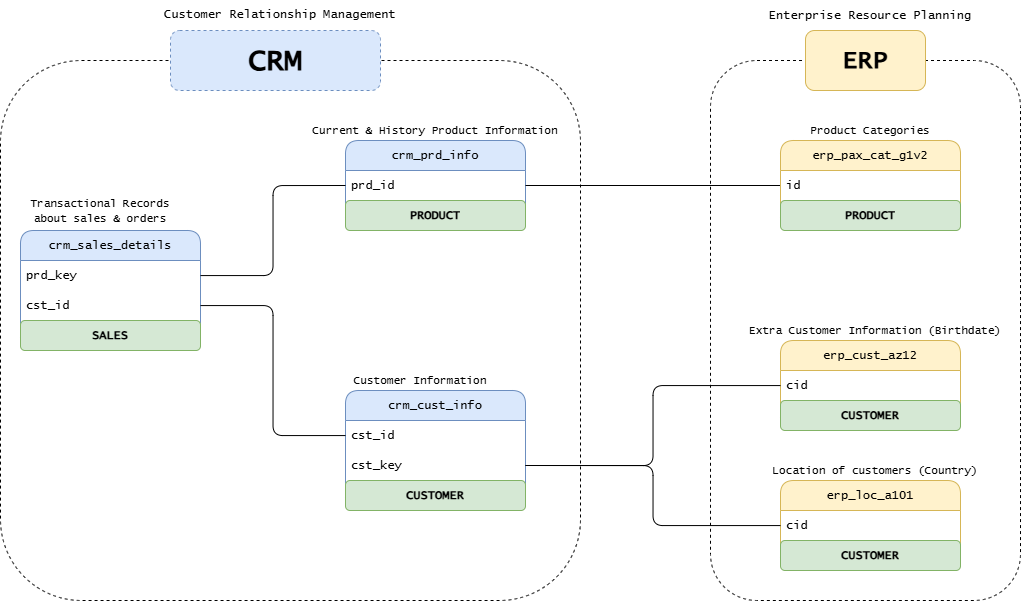

The diagram above was exported from draw.io. Its source (the exported page's mxGraphModel, read from the mxfile embedded in the PNG):
<mxGraphModel dx="1048" dy="556" grid="0" gridSize="10" guides="1" tooltips="1" connect="1" arrows="1" fold="1" page="1" pageScale="1" pageWidth="1100" pageHeight="850" math="0" shadow="0">
  <root>
    <mxCell id="0" />
    <mxCell id="1" parent="0" />
    <mxCell id="zAkEeogkKfkwifhxctW6-70" parent="1" style="rounded=1;whiteSpace=wrap;html=1;fillColor=none;dashed=1;" value="" vertex="1">
      <mxGeometry height="540" width="310" x="730" y="190" as="geometry" />
    </mxCell>
    <mxCell id="zAkEeogkKfkwifhxctW6-68" parent="1" style="rounded=1;whiteSpace=wrap;html=1;fillColor=none;movable=1;resizable=1;rotatable=1;deletable=1;editable=1;locked=0;connectable=1;dashed=1;" value="" vertex="1">
      <mxGeometry height="540" width="580" x="20" y="190" as="geometry" />
    </mxCell>
    <mxCell id="zAkEeogkKfkwifhxctW6-11" parent="1" style="swimlane;fontStyle=0;childLayout=stackLayout;horizontal=1;startSize=30;horizontalStack=0;resizeParent=1;resizeParentMax=0;resizeLast=0;collapsible=1;marginBottom=0;whiteSpace=wrap;html=1;fillColor=#dae8fc;strokeColor=#6c8ebf;rounded=1;" value="&lt;font face=&quot;Lucida Console&quot;&gt;crm_cust_info&lt;/font&gt;" vertex="1">
      <mxGeometry height="120" width="180" x="365" y="520" as="geometry" />
    </mxCell>
    <mxCell id="zAkEeogkKfkwifhxctW6-12" parent="zAkEeogkKfkwifhxctW6-11" style="text;strokeColor=none;fillColor=none;align=left;verticalAlign=middle;spacingLeft=4;spacingRight=4;overflow=hidden;points=[[0,0.5],[1,0.5]];portConstraint=eastwest;rotatable=0;whiteSpace=wrap;html=1;rounded=1;" value="&lt;font face=&quot;Lucida Console&quot;&gt;cst_id&lt;/font&gt;" vertex="1">
      <mxGeometry height="30" width="180" y="30" as="geometry" />
    </mxCell>
    <mxCell id="zAkEeogkKfkwifhxctW6-33" parent="zAkEeogkKfkwifhxctW6-11" style="text;strokeColor=none;fillColor=none;align=left;verticalAlign=middle;spacingLeft=4;spacingRight=4;overflow=hidden;points=[[0,0.5],[1,0.5]];portConstraint=eastwest;rotatable=0;whiteSpace=wrap;html=1;rounded=1;" value="&lt;font face=&quot;Lucida Console&quot;&gt;cst_key&lt;/font&gt;" vertex="1">
      <mxGeometry height="30" width="180" y="60" as="geometry" />
    </mxCell>
    <mxCell id="zAkEeogkKfkwifhxctW6-52" parent="zAkEeogkKfkwifhxctW6-11" style="text;strokeColor=#82b366;fillColor=#d5e8d4;align=center;verticalAlign=middle;spacingLeft=4;spacingRight=4;overflow=hidden;points=[[0,0.5],[1,0.5]];portConstraint=eastwest;rotatable=0;whiteSpace=wrap;html=1;rounded=1;" value="&lt;font face=&quot;Lucida Console&quot;&gt;&lt;b&gt;CUSTOMER&lt;/b&gt;&lt;/font&gt;" vertex="1">
      <mxGeometry height="30" width="180" y="90" as="geometry" />
    </mxCell>
    <mxCell id="zAkEeogkKfkwifhxctW6-15" parent="1" style="text;html=1;whiteSpace=wrap;strokeColor=none;fillColor=none;align=center;verticalAlign=middle;rounded=1;" value="&lt;font face=&quot;Lucida Console&quot; style=&quot;font-size: 11px;&quot;&gt;Customer Information&lt;/font&gt;" vertex="1">
      <mxGeometry height="20" width="140" x="370" y="500" as="geometry" />
    </mxCell>
    <mxCell id="zAkEeogkKfkwifhxctW6-16" parent="1" style="swimlane;fontStyle=0;childLayout=stackLayout;horizontal=1;startSize=30;horizontalStack=0;resizeParent=1;resizeParentMax=0;resizeLast=0;collapsible=1;marginBottom=0;whiteSpace=wrap;html=1;fillColor=#dae8fc;strokeColor=#6c8ebf;rounded=1;" value="&lt;font face=&quot;Lucida Console&quot;&gt;crm_prd_info&lt;/font&gt;" vertex="1">
      <mxGeometry height="90" width="180" x="365" y="270" as="geometry" />
    </mxCell>
    <mxCell id="zAkEeogkKfkwifhxctW6-17" parent="zAkEeogkKfkwifhxctW6-16" style="text;strokeColor=none;fillColor=none;align=left;verticalAlign=middle;spacingLeft=4;spacingRight=4;overflow=hidden;points=[[0,0.5],[1,0.5]];portConstraint=eastwest;rotatable=0;whiteSpace=wrap;html=1;rounded=1;" value="&lt;font face=&quot;Lucida Console&quot;&gt;prd&lt;/font&gt;&lt;span style=&quot;font-family: &amp;quot;Lucida Console&amp;quot;; background-color: transparent; color: light-dark(rgb(0, 0, 0), rgb(255, 255, 255));&quot;&gt;_id&lt;/span&gt;" vertex="1">
      <mxGeometry height="30" width="180" y="30" as="geometry" />
    </mxCell>
    <mxCell id="zAkEeogkKfkwifhxctW6-51" parent="zAkEeogkKfkwifhxctW6-16" style="text;strokeColor=#82b366;fillColor=#d5e8d4;align=center;verticalAlign=middle;spacingLeft=4;spacingRight=4;overflow=hidden;points=[[0,0.5],[1,0.5]];portConstraint=eastwest;rotatable=0;whiteSpace=wrap;html=1;rounded=1;" value="&lt;font face=&quot;Lucida Console&quot;&gt;&lt;b&gt;PRODUCT&lt;/b&gt;&lt;/font&gt;" vertex="1">
      <mxGeometry height="30" width="180" y="60" as="geometry" />
    </mxCell>
    <mxCell id="zAkEeogkKfkwifhxctW6-18" parent="1" style="text;html=1;whiteSpace=wrap;strokeColor=none;fillColor=none;align=center;verticalAlign=middle;rounded=1;" value="&lt;font face=&quot;Lucida Console&quot; style=&quot;font-size: 11px;&quot;&gt;Current &amp;amp; History Product Information&lt;/font&gt;" vertex="1">
      <mxGeometry height="40" width="250" x="330" y="240" as="geometry" />
    </mxCell>
    <mxCell id="zAkEeogkKfkwifhxctW6-19" parent="1" style="swimlane;fontStyle=0;childLayout=stackLayout;horizontal=1;startSize=30;horizontalStack=0;resizeParent=1;resizeParentMax=0;resizeLast=0;collapsible=1;marginBottom=0;whiteSpace=wrap;html=1;fillColor=#dae8fc;strokeColor=#6c8ebf;rounded=1;" value="&lt;font face=&quot;Lucida Console&quot;&gt;crm_sales_details&lt;/font&gt;" vertex="1">
      <mxGeometry height="120" width="180" x="40" y="360" as="geometry" />
    </mxCell>
    <mxCell id="zAkEeogkKfkwifhxctW6-20" parent="zAkEeogkKfkwifhxctW6-19" style="text;strokeColor=none;fillColor=none;align=left;verticalAlign=middle;spacingLeft=4;spacingRight=4;overflow=hidden;points=[[0,0.5],[1,0.5]];portConstraint=eastwest;rotatable=0;whiteSpace=wrap;html=1;rounded=1;" value="&lt;font face=&quot;Lucida Console&quot;&gt;prd_key&lt;/font&gt;" vertex="1">
      <mxGeometry height="30" width="180" y="30" as="geometry" />
    </mxCell>
    <mxCell id="zAkEeogkKfkwifhxctW6-25" parent="zAkEeogkKfkwifhxctW6-19" style="text;strokeColor=none;fillColor=none;align=left;verticalAlign=middle;spacingLeft=4;spacingRight=4;overflow=hidden;points=[[0,0.5],[1,0.5]];portConstraint=eastwest;rotatable=0;whiteSpace=wrap;html=1;rounded=1;" value="&lt;font face=&quot;Lucida Console&quot;&gt;cst_id&lt;/font&gt;" vertex="1">
      <mxGeometry height="30" width="180" y="60" as="geometry" />
    </mxCell>
    <mxCell id="zAkEeogkKfkwifhxctW6-55" parent="zAkEeogkKfkwifhxctW6-19" style="text;strokeColor=#82b366;fillColor=#d5e8d4;align=center;verticalAlign=middle;spacingLeft=4;spacingRight=4;overflow=hidden;points=[[0,0.5],[1,0.5]];portConstraint=eastwest;rotatable=0;whiteSpace=wrap;html=1;rounded=1;" value="&lt;font face=&quot;Lucida Console&quot;&gt;&lt;b&gt;SALES&lt;/b&gt;&lt;/font&gt;" vertex="1">
      <mxGeometry height="30" width="180" y="90" as="geometry" />
    </mxCell>
    <mxCell id="zAkEeogkKfkwifhxctW6-27" parent="1" style="text;html=1;whiteSpace=wrap;strokeColor=none;fillColor=none;align=center;verticalAlign=middle;rounded=1;" value="&lt;font face=&quot;Lucida Console&quot; style=&quot;font-size: 11px;&quot;&gt;Transactional Records about sales &amp;amp; orders&lt;/font&gt;" vertex="1">
      <mxGeometry height="20" width="160" x="40" y="330" as="geometry" />
    </mxCell>
    <mxCell id="zAkEeogkKfkwifhxctW6-35" edge="1" parent="1" source="zAkEeogkKfkwifhxctW6-20" style="edgeStyle=orthogonalEdgeStyle;rounded=1;orthogonalLoop=1;jettySize=auto;html=1;entryX=0;entryY=0.5;entryDx=0;entryDy=0;endArrow=none;endFill=0;flowAnimation=0;shadow=0;" target="zAkEeogkKfkwifhxctW6-17">
      <mxGeometry relative="1" as="geometry" />
    </mxCell>
    <mxCell id="zAkEeogkKfkwifhxctW6-36" edge="1" parent="1" source="zAkEeogkKfkwifhxctW6-25" style="edgeStyle=orthogonalEdgeStyle;rounded=1;orthogonalLoop=1;jettySize=auto;html=1;endArrow=none;endFill=0;" target="zAkEeogkKfkwifhxctW6-12">
      <mxGeometry relative="1" as="geometry" />
    </mxCell>
    <mxCell id="zAkEeogkKfkwifhxctW6-56" edge="1" parent="1" source="zAkEeogkKfkwifhxctW6-37" style="edgeStyle=orthogonalEdgeStyle;rounded=1;orthogonalLoop=1;jettySize=auto;html=1;entryX=1;entryY=0.5;entryDx=0;entryDy=0;strokeColor=default;curved=0;endArrow=none;endFill=0;" target="zAkEeogkKfkwifhxctW6-17">
      <mxGeometry relative="1" as="geometry" />
    </mxCell>
    <mxCell id="zAkEeogkKfkwifhxctW6-37" parent="1" style="swimlane;fontStyle=0;childLayout=stackLayout;horizontal=1;startSize=30;horizontalStack=0;resizeParent=1;resizeParentMax=0;resizeLast=0;collapsible=1;marginBottom=0;whiteSpace=wrap;html=1;fillColor=#fff2cc;strokeColor=#d6b656;rounded=1;" value="&lt;font face=&quot;Lucida Console&quot;&gt;erp_pax_cat_g1v2&lt;/font&gt;" vertex="1">
      <mxGeometry height="90" width="180" x="800" y="270" as="geometry" />
    </mxCell>
    <mxCell id="zAkEeogkKfkwifhxctW6-38" parent="zAkEeogkKfkwifhxctW6-37" style="text;strokeColor=none;fillColor=none;align=left;verticalAlign=middle;spacingLeft=4;spacingRight=4;overflow=hidden;points=[[0,0.5],[1,0.5]];portConstraint=eastwest;rotatable=0;whiteSpace=wrap;html=1;rounded=1;" value="&lt;font face=&quot;Lucida Console&quot;&gt;id&lt;/font&gt;" vertex="1">
      <mxGeometry height="30" width="180" y="30" as="geometry" />
    </mxCell>
    <mxCell id="zAkEeogkKfkwifhxctW6-53" parent="zAkEeogkKfkwifhxctW6-37" style="text;strokeColor=#82b366;fillColor=#d5e8d4;align=center;verticalAlign=middle;spacingLeft=4;spacingRight=4;overflow=hidden;points=[[0,0.5],[1,0.5]];portConstraint=eastwest;rotatable=0;whiteSpace=wrap;html=1;rounded=1;" value="&lt;font face=&quot;Lucida Console&quot;&gt;&lt;b&gt;PRODUCT&lt;/b&gt;&lt;/font&gt;" vertex="1">
      <mxGeometry height="30" width="180" y="60" as="geometry" />
    </mxCell>
    <mxCell id="zAkEeogkKfkwifhxctW6-41" parent="1" style="text;html=1;whiteSpace=wrap;strokeColor=none;fillColor=none;align=center;verticalAlign=middle;rounded=1;" value="&lt;font face=&quot;Lucida Console&quot; style=&quot;font-size: 11px;&quot;&gt;Product Categories&lt;/font&gt;" vertex="1">
      <mxGeometry height="20" width="230" x="775" y="250" as="geometry" />
    </mxCell>
    <mxCell id="zAkEeogkKfkwifhxctW6-42" parent="1" style="swimlane;fontStyle=0;childLayout=stackLayout;horizontal=1;startSize=30;horizontalStack=0;resizeParent=1;resizeParentMax=0;resizeLast=0;collapsible=1;marginBottom=0;whiteSpace=wrap;html=1;fillColor=#fff2cc;strokeColor=#d6b656;rounded=1;" value="&lt;font face=&quot;Lucida Console&quot;&gt;erp_cust_az12&lt;/font&gt;" vertex="1">
      <mxGeometry height="90" width="180" x="800" y="470" as="geometry" />
    </mxCell>
    <mxCell id="zAkEeogkKfkwifhxctW6-64" parent="zAkEeogkKfkwifhxctW6-42" style="text;strokeColor=none;fillColor=none;align=left;verticalAlign=middle;spacingLeft=4;spacingRight=4;overflow=hidden;points=[[0,0.5],[1,0.5]];portConstraint=eastwest;rotatable=0;whiteSpace=wrap;html=1;rounded=1;" value="&lt;font face=&quot;Lucida Console&quot;&gt;cid&lt;/font&gt;" vertex="1">
      <mxGeometry height="30" width="180" y="30" as="geometry" />
    </mxCell>
    <mxCell id="zAkEeogkKfkwifhxctW6-50" parent="zAkEeogkKfkwifhxctW6-42" style="text;strokeColor=#82b366;fillColor=#d5e8d4;align=center;verticalAlign=middle;spacingLeft=4;spacingRight=4;overflow=hidden;points=[[0,0.5],[1,0.5]];portConstraint=eastwest;rotatable=0;whiteSpace=wrap;html=1;rounded=1;" value="&lt;b style=&quot;font-family: &amp;quot;Lucida Console&amp;quot;;&quot;&gt;CUSTOMER&lt;/b&gt;" vertex="1">
      <mxGeometry height="30" width="180" y="60" as="geometry" />
    </mxCell>
    <mxCell id="zAkEeogkKfkwifhxctW6-44" parent="1" style="swimlane;fontStyle=0;childLayout=stackLayout;horizontal=1;startSize=30;horizontalStack=0;resizeParent=1;resizeParentMax=0;resizeLast=0;collapsible=1;marginBottom=0;whiteSpace=wrap;html=1;fillColor=#fff2cc;strokeColor=#d6b656;rounded=1;" value="&lt;font face=&quot;Lucida Console&quot;&gt;erp_loc_a101&lt;/font&gt;" vertex="1">
      <mxGeometry height="90" width="180" x="800" y="610" as="geometry" />
    </mxCell>
    <mxCell id="zAkEeogkKfkwifhxctW6-59" parent="zAkEeogkKfkwifhxctW6-44" style="text;strokeColor=none;fillColor=none;align=left;verticalAlign=middle;spacingLeft=4;spacingRight=4;overflow=hidden;points=[[0,0.5],[1,0.5]];portConstraint=eastwest;rotatable=0;whiteSpace=wrap;html=1;rounded=1;" value="&lt;font face=&quot;Lucida Console&quot;&gt;cid&lt;/font&gt;" vertex="1">
      <mxGeometry height="30" width="180" y="30" as="geometry" />
    </mxCell>
    <mxCell id="zAkEeogkKfkwifhxctW6-54" parent="zAkEeogkKfkwifhxctW6-44" style="text;strokeColor=#82b366;fillColor=#d5e8d4;align=center;verticalAlign=middle;spacingLeft=4;spacingRight=4;overflow=hidden;points=[[0,0.5],[1,0.5]];portConstraint=eastwest;rotatable=0;whiteSpace=wrap;html=1;rounded=1;" value="&lt;font face=&quot;Lucida Console&quot;&gt;&lt;b&gt;CUSTOMER&lt;/b&gt;&lt;/font&gt;" vertex="1">
      <mxGeometry height="30" width="180" y="60" as="geometry" />
    </mxCell>
    <mxCell id="zAkEeogkKfkwifhxctW6-46" parent="1" style="text;html=1;whiteSpace=wrap;strokeColor=none;fillColor=none;align=center;verticalAlign=middle;rounded=1;" value="&lt;font style=&quot;font-size: 11px;&quot; face=&quot;Lucida Console&quot;&gt;Location of customers (Country)&lt;/font&gt;" vertex="1">
      <mxGeometry height="20" width="240" x="775" y="590" as="geometry" />
    </mxCell>
    <mxCell id="zAkEeogkKfkwifhxctW6-47" parent="1" style="text;html=1;whiteSpace=wrap;strokeColor=none;fillColor=none;align=center;verticalAlign=middle;rounded=1;" value="&lt;font face=&quot;Lucida Console&quot; style=&quot;font-size: 11px;&quot;&gt;Extra Customer Information (Birthdate)&lt;/font&gt;" vertex="1">
      <mxGeometry height="20" width="270" x="760" y="450" as="geometry" />
    </mxCell>
    <mxCell id="zAkEeogkKfkwifhxctW6-62" edge="1" parent="1" source="zAkEeogkKfkwifhxctW6-59" style="edgeStyle=orthogonalEdgeStyle;rounded=1;orthogonalLoop=1;jettySize=auto;html=1;entryX=1;entryY=0.5;entryDx=0;entryDy=0;endArrow=none;endFill=0;" target="zAkEeogkKfkwifhxctW6-33">
      <mxGeometry relative="1" as="geometry" />
    </mxCell>
    <mxCell id="zAkEeogkKfkwifhxctW6-66" edge="1" parent="1" source="zAkEeogkKfkwifhxctW6-64" style="edgeStyle=orthogonalEdgeStyle;rounded=1;orthogonalLoop=1;jettySize=auto;html=1;entryX=1;entryY=0.5;entryDx=0;entryDy=0;endArrow=none;endFill=0;" target="zAkEeogkKfkwifhxctW6-33">
      <mxGeometry relative="1" as="geometry" />
    </mxCell>
    <mxCell id="zAkEeogkKfkwifhxctW6-71" parent="1" style="rounded=1;whiteSpace=wrap;html=1;fillColor=#dae8fc;strokeColor=#6c8ebf;dashed=1;" value="&lt;b&gt;&lt;font style=&quot;font-size: 30px;&quot; face=&quot;Lucida Console&quot;&gt;CRM&lt;/font&gt;&lt;/b&gt;" vertex="1">
      <mxGeometry height="60" width="210" x="190" y="160" as="geometry" />
    </mxCell>
    <mxCell id="zAkEeogkKfkwifhxctW6-72" parent="1" style="rounded=1;whiteSpace=wrap;html=1;fillColor=#fff2cc;strokeColor=#d6b656;" value="&lt;b&gt;&lt;font face=&quot;Lucida Console&quot; style=&quot;font-size: 25px;&quot;&gt;ERP&lt;/font&gt;&lt;/b&gt;" vertex="1">
      <mxGeometry height="60" width="120" x="825" y="160" as="geometry" />
    </mxCell>
    <mxCell id="zAkEeogkKfkwifhxctW6-73" parent="1" style="text;html=1;whiteSpace=wrap;strokeColor=none;fillColor=none;align=center;verticalAlign=middle;rounded=1;fontFamily=Lucida Console;" value="Customer Relationship Management" vertex="1">
      <mxGeometry height="30" width="240" x="180" y="130" as="geometry" />
    </mxCell>
    <mxCell id="zAkEeogkKfkwifhxctW6-74" parent="1" style="text;html=1;whiteSpace=wrap;strokeColor=none;fillColor=none;align=center;verticalAlign=middle;rounded=1;" value="&lt;font face=&quot;Lucida Console&quot;&gt;Enterprise Resource Planning&lt;/font&gt;" vertex="1">
      <mxGeometry height="30" width="220" x="780" y="130" as="geometry" />
    </mxCell>
  </root>
</mxGraphModel>